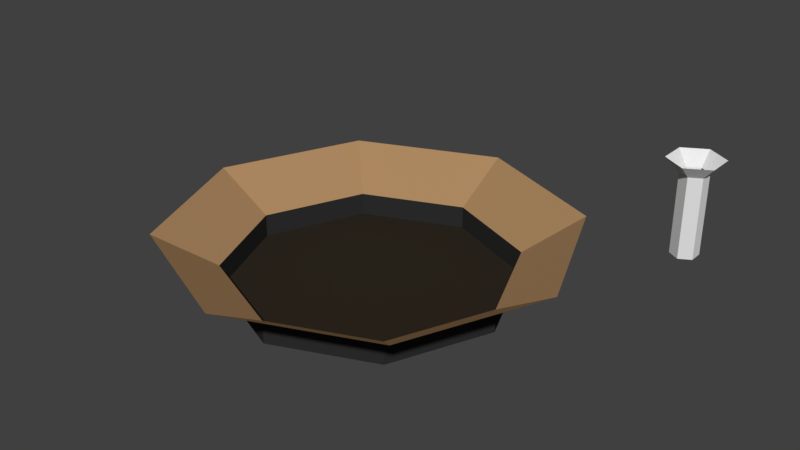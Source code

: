 # Source: arena.blend  (saved by Blender 2.79.0; exported with 4.5.12 LTS)
import bpy
from mathutils import Matrix  # noqa: F401  (used for matrix-valued properties, if any)

bpy.ops.wm.read_factory_settings(use_empty=True)
scene = bpy.context.scene
scene.name = 'Scene'

# ---- collections
col_collection_1 = bpy.data.collections.new('Collection 1'); scene.collection.children.link(col_collection_1)

# ---- materials (node trees are filled in below, after node groups)
mat_floor = bpy.data.materials.new('floor')
mat_floor.alpha_threshold = 0.0
mat_floor.use_transparent_shadow = False
mat_floor.diffuse_color = (0.0291, 0.02252, 0.0152, 1.0)
mat_floor.roughness = 0.5
mat_walls = bpy.data.materials.new('walls')
mat_walls.alpha_threshold = 0.0
mat_walls.use_transparent_shadow = False
mat_walls.diffuse_color = (0.02721, 0.02721, 0.02721, 1.0)
mat_walls.roughness = 0.5
mat_walls.line_color = (0.0, 0.0, 0.0, 1.0)
mat_crowd = bpy.data.materials.new('crowd')
mat_crowd.alpha_threshold = 0.0
mat_crowd.use_transparent_shadow = False
mat_crowd.diffuse_color = (0.4292, 0.256, 0.1238, 1.0)
mat_crowd.roughness = 0.5

# ---- material node trees

# ---- world
world_world = bpy.data.worlds.new('World'); scene.world = world_world
world_world.color = (0.05088, 0.05088, 0.05088)
world_world.use_sun_shadow = False
world_world.sun_shadow_jitter_overblur = 0.0
world_world.cycles.sampling_method = 'MANUAL'

# ---- meshes
me_cylinder = bpy.data.meshes.new('Cylinder')
me_cylinder.from_pydata([(0.0, 1.0, -1.0), (0.0, 1.0, 1.0), (0.866, 0.5, -1.0), (0.866, 0.5, 1.0), (0.866, -0.5, -1.0), (0.866, -0.5, 1.0), (-8.742e-08, -1.0, -1.0), (-8.742e-08, -1.0, 1.0), (-0.866, -0.5, -1.0), (-0.866, -0.5, 1.0), (-0.866, 0.5, -1.0), (-0.866, 0.5, 1.0), (1.732, 1.0, 1.333), (1.987e-08, 2.0, 1.333), (1.732, -1.0, 1.333), (-1.55e-07, -2.0, 1.333), (-1.732, -1.0, 1.333), (-1.732, 1.0, 1.333)], [], [(2, 3, 5, 4), (4, 5, 7, 6), (6, 7, 9, 8), (11, 9, 16, 17), (8, 9, 11, 10), (10, 11, 1, 0), (3, 1, 13, 12), (7, 5, 14, 15), (1, 11, 17, 13), (9, 7, 15, 16), (5, 3, 12, 14)])
me_cylinder.use_remesh_preserve_volume = False
me_cylinder.use_remesh_preserve_attributes = False
me_cylinder.use_mirror_vertex_groups = False
me_cylinder.update()
me_circle = bpy.data.meshes.new('Circle')
me_circle.from_pydata([(0.0, 0.0, 0.0), (0.0, 10.0, 0.0), (-7.071, 7.071, 0.0), (-10.0, -4.371e-07, 0.0), (-7.071, -7.071, 0.0), (8.742e-07, -10.0, 0.0), (7.071, -7.071, 0.0), (10.0, 1.192e-07, 0.0), (7.071, 7.071, 0.0), (0.0, 10.0, 1.629), (-7.071, 7.071, 1.629), (-10.0, -4.371e-07, 1.629), (-7.071, -7.071, 1.629), (8.742e-07, -10.0, 1.629), (7.071, -7.071, 1.629), (10.0, 1.192e-07, 1.629), (7.071, 7.071, 1.629), (-5.031e-08, 14.22, 4.129), (-10.06, 10.06, 4.129), (-14.22, -6.216e-07, 4.129), (-10.06, -10.06, 4.129), (1.193e-06, -14.22, 4.129), (10.06, -10.06, 4.129), (14.22, 1.696e-07, 4.129), (10.06, 10.06, 4.129)], [], [(0, 1, 2), (0, 2, 3), (0, 3, 4), (0, 4, 5), (0, 5, 6), (0, 6, 7), (0, 7, 8), (0, 8, 1), (1, 8, 16, 9), (8, 7, 15, 16), (7, 6, 14, 15), (2, 1, 9, 10), (6, 5, 13, 14), (5, 4, 12, 13), (4, 3, 11, 12), (3, 2, 10, 11), (16, 15, 23, 24), (14, 13, 21, 22), (12, 11, 19, 20), (10, 9, 17, 18), (9, 16, 24, 17), (15, 14, 22, 23), (13, 12, 20, 21), (11, 10, 18, 19)])
me_circle.polygons.foreach_set('material_index', [0, 0, 0, 0, 0, 0, 0, 0, 1, 1, 1, 1, 1, 1, 1, 1, 2, 2, 2, 2, 2, 2, 2, 2])
me_circle.materials.append(mat_floor)
me_circle.materials.append(mat_walls)
me_circle.materials.append(mat_crowd)
me_circle.use_remesh_preserve_volume = False
me_circle.use_remesh_preserve_attributes = False
me_circle.use_mirror_vertex_groups = False
me_circle.update()

# ---- objects
ob_pillar = bpy.data.objects.new('pillar', me_cylinder)
ob_stage_col_noimp = bpy.data.objects.new('stage-col-noimp', me_circle)

# ---- transforms, parenting, visibility, modifiers, constraints
ob_pillar.location = (15.0, 15.0, 4.0)
ob_pillar.scale = (1.0, 1.0, 3.0)
ob_pillar.lineart.crease_threshold = 0.0
ob_stage_col_noimp.location = (0.0, 0.0, 0.0)
ob_stage_col_noimp.lineart.crease_threshold = 0.0

# ---- collection membership
col_collection_1.objects.link(ob_pillar)
col_collection_1.objects.link(ob_stage_col_noimp)

# ---- scene / render settings (as saved in the file)
scene.frame_start = 1; scene.frame_end = 250; scene.frame_set(1)
scene.render.engine = 'BLENDER_EEVEE_NEXT'
scene.render.resolution_percentage = 50
scene.render.dither_intensity = 0.0
scene.cycles.use_denoising = False
scene.cycles.samples = 128
scene.cycles.sampling_pattern = 'TABULATED_SOBOL'
scene.cycles.use_adaptive_sampling = False
scene.cycles.use_light_tree = False
scene.cycles.blur_glossy = 0.0
scene.cycles.sample_clamp_indirect = 0.0
scene.view_settings.view_transform = 'Standard'
bpy.context.view_layer.update()

# ---- added for rendering (the .blend has no active camera and no usable light): camera, sun
cam_auto = bpy.data.cameras.new('AutoCamera')
cam_auto.lens = 50.0
cam_auto.sensor_width = 36.0
cam_auto.clip_end = 1000.0
ob_auto_camera = bpy.data.objects.new('AutoCamera', cam_auto)
scene.collection.objects.link(ob_auto_camera)
ob_auto_camera.location = (42.5995, -48.2224, 37.0749)
ob_auto_camera.rotation_euler = (1.09748, -7.21219e-08, 0.694738)
scene.camera = ob_auto_camera
light_auto_sun = bpy.data.lights.new('AutoSun', 'SUN')
light_auto_sun.energy = 3.0
light_auto_sun.angle = 0.0523599
ob_auto_sun = bpy.data.objects.new('AutoSun', light_auto_sun)
scene.collection.objects.link(ob_auto_sun)
ob_auto_sun.rotation_euler = (0.872665, 0.174533, 0.523599)
bpy.context.view_layer.update()
